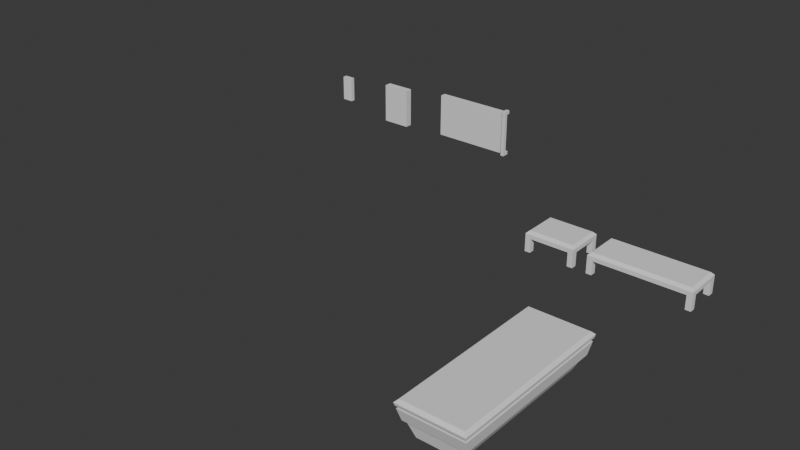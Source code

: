 # Source: basic_props.blend  (saved by Blender 4.4.32; exported with 4.5.12 LTS)
import bpy
from mathutils import Matrix  # noqa: F401  (used for matrix-valued properties, if any)

bpy.ops.wm.read_factory_settings(use_empty=True)
scene = bpy.context.scene
scene.name = 'Scene'

# ---- collections
col_preview = bpy.data.collections.new('PREVIEW'); scene.collection.children.link(col_preview)
col_basic_props = bpy.data.collections.new('Basic Props'); scene.collection.children.link(col_basic_props)
col_preview_scene_1 = bpy.data.collections.new('preview_scene_1')  # instanced only; not linked into the scene

# ---- materials (node trees are filled in below, after node groups)
mat_uv_basic_interior = bpy.data.materials.new('uv_basic_interior')
mat_props_1 = bpy.data.materials.new('props_1')

# ---- material node trees

# ---- world
world_world = bpy.data.worlds.new('World'); scene.world = world_world
world_world.use_nodes = True; world_world.node_tree.nodes.clear()
_N = world_world.node_tree.nodes; _L = world_world.node_tree.links
n0 = _N.new('ShaderNodeOutputWorld'); n0.name = 'World Output'; n0.location = (300, 300)
n1 = _N.new('ShaderNodeBackground'); n1.name = 'Background'; n1.location = (10, 300)
n1.inputs[0].default_value = (0.05088, 0.05088, 0.05088, 1.0)
_L.new(n1.outputs[0], n0.inputs[0])
n0.is_active_output = True
world_world.color = (0.05088, 0.05088, 0.05088)
world_world.sun_shadow_jitter_overblur = 0.0

# ---- meshes
me_short_table = bpy.data.meshes.new('short_table')
me_short_table.from_pydata([(-0.4375, 1.0, 0.0), (-0.4375, 1.0, 0.3125), (-0.4375, 1.125, 0.0), (-0.4375, 1.125, 0.3125), (-0.3125, 1.0, 0.0), (-0.3125, 1.0, 0.25), (-0.3125, 1.125, 0.0), (-0.3125, 1.125, 0.3125), (-0.4375, -1.125, 0.0), (-0.4375, -1.125, 0.3125), (-0.4375, -1.0, 0.0), (-0.4375, -1.0, 0.3125), (-0.3125, -1.125, 0.0), (-0.3125, -1.125, 0.3125), (-0.3125, -1.0, 0.0), (-0.3125, -1.0, 0.25), (0.3125, 1.0, 0.0), (0.3125, 1.0, 0.25), (0.3125, 1.125, 0.0), (0.3125, 1.125, 0.3125), (0.4375, 1.0, 0.0), (0.4375, 1.0, 0.3125), (0.4375, 1.125, 0.0), (0.4375, 1.125, 0.3125), (0.3125, -1.125, 0.0), (0.3125, -1.125, 0.3125), (0.3125, -1.0, 0.0), (0.3125, -1.0, 0.25), (0.4375, -1.125, 0.0), (0.4375, -1.125, 0.3125), (0.4375, -1.0, 0.0), (0.4375, -1.0, 0.3125), (-0.375, 1.062, 0.4688), (-0.4375, 1.125, 0.4062), (-0.375, -1.062, 0.4688), (-0.4375, -1.125, 0.4062), (0.375, 1.062, 0.4688), (0.4375, 1.125, 0.4062), (0.375, -1.062, 0.4688), (0.4375, -1.125, 0.4062)], [], [(0, 1, 3, 2), (2, 3, 7, 6), (6, 7, 5, 4), (4, 5, 1, 0), (8, 9, 11, 10), (10, 11, 15, 14), (14, 15, 13, 12), (12, 13, 9, 8), (16, 17, 19, 18), (18, 19, 23, 22), (22, 23, 21, 20), (20, 21, 17, 16), (24, 25, 27, 26), (26, 27, 31, 30), (30, 31, 29, 28), (28, 29, 25, 24), (15, 27, 25, 13), (5, 15, 11, 1), (21, 31, 27, 17), (7, 19, 17, 5), (9, 13, 25, 29, 39, 35), (34, 38, 36, 32), (23, 37, 39, 29, 31, 21), (27, 15, 5, 17), (3, 33, 37, 23, 19, 7), (33, 35, 34, 32), (35, 39, 38, 34), (36, 38, 39, 37), (32, 36, 37, 33), (3, 1, 11, 9, 35, 33)])
_uv = me_short_table.uv_layers.new(name='UVMap')
_uv.uv.foreach_set('vector', [0.9219, 0.0, 0.9219, 0.0, 0.9219, 0.03125, 0.9219, 0.03125, 0.9219, 0.03125, 0.9219, 0.03125, 0.9219, 0.0, 0.9219, 0.0, 0.2031, 0.01562, 0.2031, 0.01562, 0.2031, 0.01562, 0.2031, 0.01562, 0.2031, 0.01562, 0.2031, 0.01562, 0.2031, 0.01562, 0.2031, 0.01562, 0.9219, 0.03125, 0.9219, 0.03125, 0.9219, 0.0, 0.9219, 0.0, 0.2031, 0.01562, 0.2031, 0.01562, 0.2031, 0.01562, 0.2031, 0.01562, 0.2031, 0.01562, 0.2031, 0.01562, 0.2031, 0.01562, 0.2031, 0.01562, 0.9219, 0.0, 0.9219, 0.0, 0.9219, 0.03125, 0.9219, 0.03125, 0.2031, 0.01562, 0.2031, 0.01562, 0.2031, 0.01562, 0.2031, 0.01562, 0.9219, 0.0, 0.9219, 0.0, 0.9219, 0.03125, 0.9219, 0.03125, 0.9219, 0.03125, 0.9219, 0.03125, 0.9219, 0.0, 0.9219, 0.0, 0.2031, 0.01562, 0.2031, 0.01562, 0.2031, 0.01562, 0.2031, 0.01562, 0.2031, 0.01562, 0.2031, 0.01562, 0.2031, 0.01562, 0.2031, 0.01562, 0.2031, 0.01562, 0.2031, 0.01562, 0.2031, 0.01562, 0.2031, 0.01562, 0.9219, 0.0, 0.9219, 0.0, 0.9219, 0.03125, 0.9219, 0.03125, 0.9219, 0.03125, 0.9219, 0.03125, 0.9219, 0.0, 0.9219, 0.0, 0.7969, 0.0, 0.7969, 0.0, 0.7969, 0.03125, 0.7969, 0.03125, 0.7969, 0.0, 0.7969, 0.0, 0.7969, 0.03125, 0.7969, 0.03125, 0.7969, 0.03125, 0.7969, 0.03125, 0.7969, 0.0, 0.7969, 0.0, 0.7969, 0.03125, 0.7969, 0.03125, 0.7969, 0.0, 0.7969, 0.0, 0.9219, 0.0, 0.9219, 0.0, 0.9219, 0.0, 0.9219, 0.0, 0.9219, 0.03125, 0.9219, 0.03125, 0.1406, 0.01562, 0.1406, 0.01562, 0.1406, 0.01562, 0.1406, 0.01562, 0.9219, 5.96e-08, 0.9219, 0.03125, 0.9219, 0.03125, 0.9219, 0.0, 0.9219, 5.96e-08, 0.9219, 5.96e-08, 0.2344, 0.01562, 0.2344, 0.01562, 0.2344, 0.01562, 0.2344, 0.01562, 0.9219, 0.0, 0.9219, 0.03125, 0.9219, 0.03125, 0.9219, 0.0, 0.9219, 0.0, 0.9219, 0.0, 0.8906, 0.9688, 0.8906, 0.9688, 0.8906, 1.0, 0.8906, 1.0, 0.8906, 0.9688, 0.8906, 0.9688, 0.8906, 1.0, 0.8906, 1.0, 0.8906, 1.0, 0.8906, 1.0, 0.8906, 0.9688, 0.8906, 0.9688, 0.8906, 1.0, 0.8906, 1.0, 0.8906, 0.9688, 0.8906, 0.9688, 0.9219, 5.96e-08, 0.9219, 0.0, 0.9219, 0.0, 0.9219, 0.0, 0.9219, 0.03125, 0.9219, 0.03125])
me_short_table.materials.append(mat_uv_basic_interior)
me_short_table.use_mirror_x = True
me_short_table.use_mirror_y = True
me_short_table.update()
me_short_table_b = bpy.data.meshes.new('short_table_B')
me_short_table_b.from_pydata([(-0.4375, 0.4375, 0.0), (-0.4375, 0.4375, 0.3125), (-0.4375, 0.5625, 0.0), (-0.4375, 0.5625, 0.3125), (-0.3125, 0.4375, 0.0), (-0.3125, 0.4375, 0.25), (-0.3125, 0.5625, 0.0), (-0.3125, 0.5625, 0.3125), (-0.4375, -0.5625, 0.0), (-0.4375, -0.5625, 0.3125), (-0.4375, -0.4375, 0.0), (-0.4375, -0.4375, 0.3125), (-0.3125, -0.5625, 0.0), (-0.3125, -0.5625, 0.3125), (-0.3125, -0.4375, 0.0), (-0.3125, -0.4375, 0.25), (0.3125, 0.4375, 0.0), (0.3125, 0.4375, 0.25), (0.3125, 0.5625, 0.0), (0.3125, 0.5625, 0.3125), (0.4375, 0.4375, 0.0), (0.4375, 0.4375, 0.3125), (0.4375, 0.5625, 0.0), (0.4375, 0.5625, 0.3125), (0.3125, -0.5625, 0.0), (0.3125, -0.5625, 0.3125), (0.3125, -0.4375, 0.0), (0.3125, -0.4375, 0.25), (0.4375, -0.5625, 0.0), (0.4375, -0.5625, 0.3125), (0.4375, -0.4375, 0.0), (0.4375, -0.4375, 0.3125), (-0.375, 0.5, 0.4688), (-0.4375, 0.5625, 0.4062), (-0.375, -0.5, 0.4688), (-0.4375, -0.5625, 0.4062), (0.375, 0.5, 0.4688), (0.4375, 0.5625, 0.4062), (0.375, -0.5, 0.4688), (0.4375, -0.5625, 0.4062)], [], [(0, 1, 3, 2), (2, 3, 7, 6), (6, 7, 5, 4), (4, 5, 1, 0), (8, 9, 11, 10), (10, 11, 15, 14), (14, 15, 13, 12), (12, 13, 9, 8), (16, 17, 19, 18), (18, 19, 23, 22), (22, 23, 21, 20), (20, 21, 17, 16), (24, 25, 27, 26), (26, 27, 31, 30), (30, 31, 29, 28), (28, 29, 25, 24), (15, 27, 25, 13), (5, 15, 11, 1), (21, 31, 27, 17), (7, 19, 17, 5), (9, 13, 25, 29, 39, 35), (34, 38, 36, 32), (23, 37, 39, 29, 31, 21), (27, 15, 5, 17), (3, 33, 37, 23, 19, 7), (33, 35, 34, 32), (35, 39, 38, 34), (36, 38, 39, 37), (32, 36, 37, 33), (3, 1, 11, 9, 35, 33)])
_uv = me_short_table_b.uv_layers.new(name='UVMap')
_uv.uv.foreach_set('vector', [0.9219, 0.0, 0.9219, 0.0, 0.9219, 0.03125, 0.9219, 0.03125, 0.9219, 0.03125, 0.9219, 0.03125, 0.9219, 0.0, 0.9219, 0.0, 0.2031, 0.01562, 0.2031, 0.01562, 0.2031, 0.01562, 0.2031, 0.01562, 0.2031, 0.01562, 0.2031, 0.01562, 0.2031, 0.01562, 0.2031, 0.01562, 0.9219, 0.03125, 0.9219, 0.03125, 0.9219, 0.0, 0.9219, 0.0, 0.2031, 0.01562, 0.2031, 0.01562, 0.2031, 0.01562, 0.2031, 0.01562, 0.2031, 0.01562, 0.2031, 0.01562, 0.2031, 0.01562, 0.2031, 0.01562, 0.9219, 0.0, 0.9219, 0.0, 0.9219, 0.03125, 0.9219, 0.03125, 0.2031, 0.01562, 0.2031, 0.01562, 0.2031, 0.01562, 0.2031, 0.01562, 0.9219, 0.0, 0.9219, 0.0, 0.9219, 0.03125, 0.9219, 0.03125, 0.9219, 0.03125, 0.9219, 0.03125, 0.9219, 0.0, 0.9219, 0.0, 0.2031, 0.01562, 0.2031, 0.01562, 0.2031, 0.01562, 0.2031, 0.01562, 0.2031, 0.01562, 0.2031, 0.01562, 0.2031, 0.01562, 0.2031, 0.01562, 0.2031, 0.01562, 0.2031, 0.01562, 0.2031, 0.01562, 0.2031, 0.01562, 0.9219, 0.0, 0.9219, 0.0, 0.9219, 0.03125, 0.9219, 0.03125, 0.9219, 0.03125, 0.9219, 0.03125, 0.9219, 0.0, 0.9219, 0.0, 0.7969, 0.0, 0.7969, 0.0, 0.7969, 0.03125, 0.7969, 0.03125, 0.7969, 0.0, 0.7969, 0.0, 0.7969, 0.03125, 0.7969, 0.03125, 0.7969, 0.03125, 0.7969, 0.03125, 0.7969, 0.0, 0.7969, 0.0, 0.7969, 0.03125, 0.7969, 0.03125, 0.7969, 0.0, 0.7969, 0.0, 0.9219, 0.0, 0.9219, 0.0, 0.9219, 0.0, 0.9219, 0.0, 0.9219, 0.03125, 0.9219, 0.03125, 0.1406, 0.01562, 0.1406, 0.01562, 0.1406, 0.01562, 0.1406, 0.01562, 0.9219, 5.96e-08, 0.9219, 0.03125, 0.9219, 0.03125, 0.9219, 0.0, 0.9219, 5.96e-08, 0.9219, 5.96e-08, 0.2344, 0.01562, 0.2344, 0.01562, 0.2344, 0.01562, 0.2344, 0.01562, 0.9219, 0.0, 0.9219, 0.03125, 0.9219, 0.03125, 0.9219, 0.0, 0.9219, 0.0, 0.9219, 0.0, 0.8906, 0.9688, 0.8906, 0.9688, 0.8906, 1.0, 0.8906, 1.0, 0.8906, 0.9688, 0.8906, 0.9688, 0.8906, 1.0, 0.8906, 1.0, 0.8906, 1.0, 0.8906, 1.0, 0.8906, 0.9688, 0.8906, 0.9688, 0.8906, 1.0, 0.8906, 1.0, 0.8906, 0.9688, 0.8906, 0.9688, 0.9219, 5.96e-08, 0.9219, 0.0, 0.9219, 0.0, 0.9219, 0.0, 0.9219, 0.03125, 0.9219, 0.03125])
me_short_table_b.materials.append(mat_uv_basic_interior)
me_short_table_b.use_mirror_x = True
me_short_table_b.use_mirror_y = True
me_short_table_b.update()
me_small_rail = bpy.data.meshes.new('small_rail')
me_small_rail.from_pydata([(0.03781, -0.1513, -0.5105), (0.03781, -0.1513, 0.5105), (-0.03781, -0.1513, -0.5105), (-0.03781, -0.1513, 0.5105), (0.03781, -0.1513, -0.4348), (0.03781, -0.1513, 0.4348), (-0.03781, -0.1513, 0.4348), (-0.03781, -0.1513, -0.4348), (-0.03781, -0.07563, 0.4348), (-0.03781, -0.07563, -0.4348), (0.03781, -0.07563, 0.4348), (0.03781, -0.07563, -0.4348), (0.03781, -4.095e-08, 0.5105), (-0.03781, -4.846e-08, 0.5105), (-0.03781, -4.846e-08, 0.4348), (0.03781, -4.095e-08, 0.4348), (0.03781, -4.095e-08, -0.5105), (-0.03781, -4.846e-08, -0.5105), (-0.03781, -4.846e-08, -0.4348), (0.03781, -4.095e-08, -0.4348), (0.03781, -0.07563, 0.5105), (-0.03781, -0.07563, 0.5105), (0.03781, -0.07563, -0.5105), (-0.03781, -0.07563, -0.5105)], [], [(5, 1, 3, 6), (23, 17, 16, 22), (20, 12, 13, 21), (11, 10, 5, 4), (2, 23, 22, 0), (7, 6, 8, 9), (0, 4, 7, 2), (4, 5, 6, 7), (9, 8, 10, 11), (10, 8, 14, 15), (9, 11, 19, 18), (1, 20, 21, 3), (0, 22, 11, 4), (22, 16, 19, 11), (23, 9, 18, 17), (2, 7, 9, 23), (1, 5, 10, 20), (21, 13, 14, 8), (3, 21, 8, 6), (10, 15, 12, 20)])
_uv = me_small_rail.uv_layers.new(name='UVMap')
_uv.uv.foreach_set('vector', [0.9479, 0.9688, 0.9479, 0.9896, 0.9271, 0.9896, 0.9271, 0.9688, 0.9583, 0.9167, 0.9583, 0.8958, 0.9792, 0.8958, 0.9792, 0.9167, 0.9583, 0.9688, 0.9583, 0.9479, 0.9792, 0.9479, 0.9792, 0.9688, 0.8958, 0.7604, 0.8958, 0.9688, 0.9167, 0.9688, 0.9167, 0.7604, 0.9583, 0.9375, 0.9583, 0.9167, 0.9792, 0.9167, 0.9792, 0.9375, 0.9167, 0.7604, 0.9167, 0.9688, 0.8958, 0.9688, 0.8958, 0.7604, 0.9479, 0.7396, 0.9479, 0.7604, 0.9271, 0.7604, 0.9271, 0.7396, 0.9479, 0.7604, 0.9479, 0.9688, 0.9271, 0.9688, 0.9271, 0.7604, 0.8646, 0.7604, 0.8646, 0.9688, 0.8438, 0.9688, 0.8438, 0.7604, 0.8438, 0.9688, 0.8646, 0.9688, 0.8646, 0.9896, 0.8438, 0.9896, 0.8646, 0.7604, 0.8438, 0.7604, 0.8438, 0.7396, 0.8646, 0.7396, 0.9583, 0.9896, 0.9583, 0.9688, 0.9792, 0.9688, 0.9792, 0.9896, 0.9167, 0.7396, 0.8958, 0.7396, 0.8958, 0.7604, 0.9167, 0.7604, 0.8958, 0.7396, 0.875, 0.7396, 0.875, 0.7604, 0.8958, 0.7604, 0.8958, 0.7396, 0.8958, 0.7604, 0.875, 0.7604, 0.875, 0.7396, 0.9167, 0.7396, 0.9167, 0.7604, 0.8958, 0.7604, 0.8958, 0.7396, 0.9167, 0.9896, 0.9167, 0.9688, 0.8958, 0.9688, 0.8958, 0.9896, 0.8958, 0.9896, 0.875, 0.9896, 0.875, 0.9688, 0.8958, 0.9688, 0.9167, 0.9896, 0.8958, 0.9896, 0.8958, 0.9688, 0.9167, 0.9688, 0.8958, 0.9688, 0.875, 0.9688, 0.875, 0.9896, 0.8958, 0.9896])
me_small_rail.materials.append(mat_props_1)
me_small_rail.use_mirror_y = True
me_small_rail.use_mirror_z = True
me_small_rail.update()
me_tiny_vent = bpy.data.meshes.new('tiny_vent')
me_tiny_vent.from_pydata([(0.125, -0.09375, -0.2812), (0.125, -0.09375, 0.2812), (-0.125, -0.09375, -0.2812), (-0.125, -0.09375, 0.2812), (0.125, 1.242e-08, -0.2812), (0.125, 1.242e-08, 0.2812), (-0.125, -1.242e-08, -0.2812), (-0.125, -1.242e-08, 0.2812)], [], [(0, 1, 3, 2), (2, 3, 7, 6), (4, 5, 1, 0), (2, 6, 4, 0), (7, 3, 1, 5)])
_uv = me_tiny_vent.uv_layers.new(name='UVMap')
_uv.uv.foreach_set('vector', [1.0, 0.5833, 1.0, 0.7292, 0.9375, 0.7292, 0.9375, 0.5833, 0.9375, 0.5833, 0.9375, 0.7292, 0.9167, 0.7292, 0.9167, 0.5833, 0.9167, 0.7292, 0.9167, 0.5833, 0.9375, 0.5833, 0.9375, 0.7292, 0.9375, 0.5833, 0.9375, 0.5625, 1.0, 0.5625, 1.0, 0.5833, 1.0, 0.5625, 1.0, 0.5833, 0.9375, 0.5833, 0.9375, 0.5625])
me_tiny_vent.materials.append(mat_props_1)
me_tiny_vent.use_mirror_y = True
me_tiny_vent.use_mirror_z = True
me_tiny_vent.update()
me_boxy_table = bpy.data.meshes.new('boxy_table')
me_boxy_table.from_pydata([(-0.4375, -1.562, 0.0), (-0.4375, 1.562, 0.0), (0.4375, -1.562, 0.0), (0.4375, 1.562, 0.0), (-0.625, -1.75, 0.75), (-0.6875, -1.812, 0.6875), (-0.625, 1.75, 0.75), (-0.6875, 1.812, 0.6875), (0.625, -1.75, 0.75), (0.6875, -1.812, 0.6875), (0.625, 1.75, 0.75), (0.6875, 1.812, 0.6875), (0.5625, -1.625, 0.25), (0.625, -1.688, 0.3125), (-0.625, -1.688, 0.3125), (-0.5625, -1.625, 0.25), (-0.625, 1.688, 0.3125), (-0.5625, 1.625, 0.25), (0.625, 1.688, 0.3125), (0.5625, 1.625, 0.25), (0.6667, -1.771, 0.5625), (0.6771, -1.792, 0.625), (-0.6771, -1.792, 0.625), (-0.6667, -1.771, 0.5625), (-0.6771, 1.792, 0.625), (-0.6667, 1.771, 0.5625), (0.6771, 1.792, 0.625), (0.6667, 1.771, 0.5625), (-0.6042, 1.708, 0.5625), (0.6042, 1.708, 0.5625), (0.6042, -1.708, 0.5625), (-0.6042, -1.708, 0.5625), (-0.6042, 1.708, 0.625), (0.6042, 1.708, 0.625), (0.6042, -1.708, 0.625), (-0.6042, -1.708, 0.625)], [], [(10, 6, 4, 8), (26, 11, 9, 21), (22, 5, 7, 24), (24, 7, 11, 26), (4, 6, 7, 5), (6, 10, 11, 7), (10, 8, 9, 11), (8, 4, 5, 9), (21, 9, 5, 22), (2, 12, 15, 0), (12, 13, 14, 15), (1, 17, 19, 3), (17, 16, 18, 19), (0, 15, 17, 1), (15, 14, 16, 17), (3, 19, 12, 2), (19, 18, 13, 12), (13, 20, 23, 14), (16, 25, 27, 18), (14, 23, 25, 16), (18, 27, 20, 13), (27, 25, 28, 29), (25, 23, 31, 28), (20, 27, 29, 30), (23, 20, 30, 31), (30, 29, 33, 34), (28, 31, 35, 32), (31, 30, 34, 35), (29, 28, 32, 33), (24, 32, 35, 22), (22, 35, 34, 21), (21, 34, 33, 26), (26, 33, 32, 24)])
_uv = me_boxy_table.uv_layers.new(name='UVMap')
_uv.uv.foreach_set('vector', [0.07812, 0.01562, 0.07812, 0.01562, 0.07812, 0.01562, 0.07812, 0.01562, 0.9844, 0.007812, 0.9844, 0.02344, 0.9844, 0.02344, 0.9844, 0.007812, 0.9844, 0.007812, 0.9844, 0.02344, 0.9844, 0.02344, 0.9844, 0.007812, 0.9844, 0.007812, 0.9844, 0.02344, 0.9844, 0.02344, 0.9844, 0.007812, 0.9844, 1.0, 0.9844, 1.0, 0.9844, 0.9688, 0.9844, 0.9688, 0.9844, 1.0, 0.9844, 1.0, 0.9844, 0.9688, 0.9844, 0.9688, 0.9844, 1.0, 0.9844, 1.0, 0.9844, 0.9688, 0.9844, 0.9688, 0.9844, 1.0, 0.9844, 1.0, 0.9844, 0.9688, 0.9844, 0.9688, 0.9844, 0.007812, 0.9844, 0.02344, 0.9844, 0.02344, 0.9844, 0.007812, 0.9219, 0.07812, 0.9219, 0.0, 0.9219, 0.0, 0.9219, 0.07812, 0.8906, 0.9688, 0.8906, 1.0, 0.8906, 1.0, 0.8906, 0.9688, 0.9219, 0.07812, 0.9219, 0.0, 0.9219, 0.0, 0.9219, 0.07812, 0.8906, 0.9688, 0.8906, 1.0, 0.8906, 1.0, 0.8906, 0.9688, 0.9219, 0.07812, 0.9219, 0.0, 0.9219, 0.0, 0.9219, 0.07812, 0.8906, 0.9688, 0.8906, 1.0, 0.8906, 1.0, 0.8906, 0.9688, 0.9219, 0.07812, 0.9219, 0.0, 0.9219, 0.0, 0.9219, 0.07812, 0.8906, 0.9688, 0.8906, 1.0, 0.8906, 1.0, 0.8906, 0.9688, 0.9531, 0.9219, 0.9531, 1.0, 0.9531, 1.0, 0.9531, 0.9219, 0.9531, 0.9219, 0.9531, 1.0, 0.9531, 1.0, 0.9531, 0.9219, 0.9531, 0.9219, 0.9531, 1.0, 0.9531, 1.0, 0.9531, 0.9219, 0.9531, 0.9219, 0.9531, 1.0, 0.9531, 1.0, 0.9531, 0.9219, 0.1719, 0.01562, 0.1719, 0.01562, 0.1719, 0.01562, 0.1719, 0.01562, 0.1719, 0.01562, 0.1719, 0.01562, 0.1719, 0.01562, 0.1719, 0.01562, 0.1719, 0.01562, 0.1719, 0.01562, 0.1719, 0.01562, 0.1719, 0.01562, 0.1719, 0.01562, 0.1719, 0.01562, 0.1719, 0.01562, 0.1719, 0.01562, 0.2031, 0.01562, 0.2031, 0.01562, 0.2031, 0.01562, 0.2031, 0.01562, 0.2031, 0.01562, 0.2031, 0.01562, 0.2031, 0.01562, 0.2031, 0.01562, 0.2031, 0.01562, 0.2031, 0.01562, 0.2031, 0.01562, 0.2031, 0.01562, 0.2031, 0.01562, 0.2031, 0.01562, 0.2031, 0.01562, 0.2031, 0.01562, 0.1719, 0.01562, 0.1719, 0.01562, 0.1719, 0.01562, 0.1719, 0.01562, 0.1719, 0.01562, 0.1719, 0.01562, 0.1719, 0.01562, 0.1719, 0.01562, 0.1719, 0.01562, 0.1719, 0.01562, 0.1719, 0.01562, 0.1719, 0.01562, 0.1719, 0.01562, 0.1719, 0.01562, 0.1719, 0.01562, 0.1719, 0.01562])
me_boxy_table.materials.append(mat_uv_basic_interior)
me_boxy_table.use_mirror_x = True
me_boxy_table.use_mirror_y = True
me_boxy_table.update()
me_maintenance_box_a = bpy.data.meshes.new('maintenance_box_A')
me_maintenance_box_a.from_pydata([(0.3125, -0.1562, -0.4375), (0.3125, -0.1562, 0.4375), (-0.3125, -0.1563, -0.4375), (-0.3125, -0.1563, 0.4375), (0.3125, 3.105e-08, -0.4375), (0.3125, 3.105e-08, 0.4375), (-0.3125, -3.105e-08, -0.4375), (-0.3125, -3.105e-08, 0.4375)], [], [(0, 1, 3, 2), (2, 3, 7, 6), (4, 5, 1, 0), (2, 6, 4, 0), (7, 3, 1, 5)])
_uv = me_maintenance_box_a.uv_layers.new(name='UVMap')
_uv.uv.foreach_set('vector', [0.3646, 0.7812, 0.3646, 1.0, 0.2083, 1.0, 0.2083, 0.7812, 0.2083, 0.7812, 0.2083, 1.0, 0.1667, 1.0, 0.1667, 0.7812, 0.1667, 1.0, 0.1667, 0.7812, 0.2083, 0.7812, 0.2083, 1.0, 0.2083, 0.7812, 0.2083, 0.7396, 0.3646, 0.7396, 0.3646, 0.7812, 0.3646, 0.7396, 0.3646, 0.7812, 0.2083, 0.7812, 0.2083, 0.7396])
me_maintenance_box_a.materials.append(mat_props_1)
me_maintenance_box_a.use_mirror_y = True
me_maintenance_box_a.use_mirror_z = True
me_maintenance_box_a.update()
me_plain_panel = bpy.data.meshes.new('plain_panel')
me_plain_panel.from_pydata([(0.8125, -0.125, -0.4688), (0.8125, -0.125, 0.4688), (-0.8125, -0.125, -0.4688), (-0.8125, -0.125, 0.4688), (0.8125, 8.072e-08, -0.4688), (0.8125, 8.072e-08, 0.4688), (-0.8125, -8.072e-08, -0.4688), (-0.8125, -8.072e-08, 0.4688)], [], [(0, 1, 3, 2), (2, 3, 7, 6), (4, 5, 1, 0), (2, 6, 4, 0), (7, 3, 1, 5)])
_uv = me_plain_panel.uv_layers.new(name='UVMap')
_uv.uv.foreach_set('vector', [0.8125, 0.7708, 0.8125, 1.0, 0.4062, 1.0, 0.4062, 0.7708, 0.4062, 1.0, 0.4062, 0.7708, 0.375, 0.7708, 0.375, 1.0, 0.375, 0.7708, 0.375, 1.0, 0.4062, 1.0, 0.4062, 0.7708, 0.4062, 0.7708, 0.4062, 0.7396, 0.8125, 0.7396, 0.8125, 0.7708, 0.8125, 0.7396, 0.8125, 0.7708, 0.4062, 0.7708, 0.4062, 0.7396])
me_plain_panel.materials.append(mat_props_1)
me_plain_panel.use_mirror_y = True
me_plain_panel.use_mirror_z = True
me_plain_panel.update()

# ---- objects
ob_preview_scene_1 = bpy.data.objects.new('preview_scene_1', None)
ob_short_table = bpy.data.objects.new('short_table', me_short_table)
ob_short_table_b = bpy.data.objects.new('short_table_B', me_short_table_b)
ob_small_rail = bpy.data.objects.new('small_rail', me_small_rail)
ob_tiny_vent = bpy.data.objects.new('tiny_vent', me_tiny_vent)
ob_boxy_table = bpy.data.objects.new('boxy_table', me_boxy_table)
ob_maintenance_box_a = bpy.data.objects.new('maintenance_box_A', me_maintenance_box_a)
ob_plain_panel = bpy.data.objects.new('plain_panel', me_plain_panel)

# ---- transforms, parenting, visibility, modifiers, constraints
ob_preview_scene_1.location = (0.0, 0.0, 0.0)
ob_preview_scene_1.hide_select = True
ob_preview_scene_1.instance_type = 'COLLECTION'
ob_short_table.location = (7.0, 5.0, 0.0)
ob_short_table.rotation_euler = (0.0, -0.0, -1.571)
ob_short_table.use_mesh_mirror_x = True
ob_short_table.use_mesh_mirror_y = True
ob_short_table_b.location = (5.0, 5.0, 0.0)
ob_short_table_b.rotation_euler = (0.0, -0.0, -1.571)
ob_short_table_b.use_mesh_mirror_x = True
ob_short_table_b.use_mesh_mirror_y = True
ob_small_rail.location = (2.7, 6.3, 1.6)
ob_small_rail.use_mesh_mirror_y = True
ob_small_rail.use_mesh_mirror_z = True
ob_tiny_vent.location = (-1.866, 6.3, 1.542)
ob_tiny_vent.use_mesh_mirror_y = True
ob_tiny_vent.use_mesh_mirror_z = True
ob_boxy_table.location = (7.0, 0.0, 0.0)
ob_boxy_table.use_mesh_mirror_x = True
ob_boxy_table.use_mesh_mirror_y = True
ob_maintenance_box_a.location = (-0.3005, 6.3, 1.511)
ob_maintenance_box_a.use_mesh_mirror_y = True
ob_maintenance_box_a.use_mesh_mirror_z = True
ob_plain_panel.location = (1.8, 6.3, 1.6)
ob_plain_panel.use_mesh_mirror_y = True
ob_plain_panel.use_mesh_mirror_z = True
ob_preview_scene_1.instance_collection = col_preview_scene_1

# ---- collection membership
col_preview.objects.link(ob_preview_scene_1)
col_basic_props.objects.link(ob_short_table)
col_basic_props.objects.link(ob_short_table_b)
col_basic_props.objects.link(ob_small_rail)
col_basic_props.objects.link(ob_tiny_vent)
col_basic_props.objects.link(ob_boxy_table)
col_basic_props.objects.link(ob_maintenance_box_a)
col_basic_props.objects.link(ob_plain_panel)

# ---- scene / render settings (as saved in the file)
scene.frame_start = 1; scene.frame_end = 250; scene.frame_set(0)
scene.render.engine = 'BLENDER_EEVEE_NEXT'
scene.eevee.gtao_distance = 2.3
bpy.context.view_layer.update()

# ---- added for rendering (the .blend has no active camera and no usable light): camera, sun
cam_auto = bpy.data.cameras.new('AutoCamera')
cam_auto.lens = 50.0
cam_auto.sensor_width = 36.0
cam_auto.clip_end = 1000.0
ob_auto_camera = bpy.data.objects.new('AutoCamera', cam_auto)
scene.collection.objects.link(ob_auto_camera)
ob_auto_camera.location = (15.2224, -12.3429, 10.7796)
ob_auto_camera.rotation_euler = (1.09748, -7.21219e-08, 0.694738)
scene.camera = ob_auto_camera
light_auto_sun = bpy.data.lights.new('AutoSun', 'SUN')
light_auto_sun.energy = 3.0
light_auto_sun.angle = 0.0523599
ob_auto_sun = bpy.data.objects.new('AutoSun', light_auto_sun)
scene.collection.objects.link(ob_auto_sun)
ob_auto_sun.rotation_euler = (0.872665, 0.174533, 0.523599)
bpy.context.view_layer.update()
